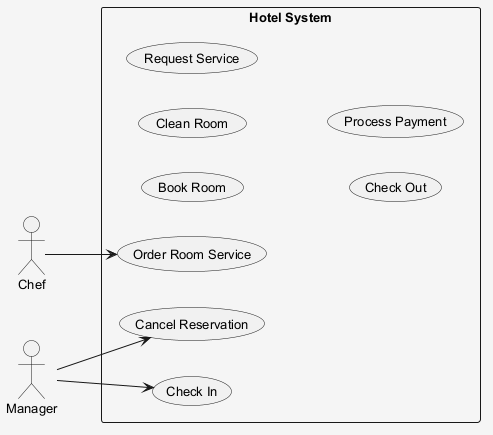

The diagram above was rendered by PlantUML. Its source (embedded in the PNG):
@startuml
skinparam shadowing false
skinparam backgroundColor #F5F5F5
skinparam defaultFontSize 13
left to right direction
actor "Chef" as Chef
actor "Manager" as Manager
rectangle "Hotel System" {
  usecase "Check In" as UC_CheckIn
  usecase "Book Room" as UC_BookRoom
  usecase "Order Room Service" as UC_OrderRoomService
  usecase "Clean Room" as UC_CleanRoom
  usecase "Request Service" as UC_RequestService
  usecase "Check Out" as UC_CheckOut
  usecase "Cancel Reservation" as UC_CancelReservation
  usecase "Process Payment" as UC_ProcessPayment
}
Chef --> UC_OrderRoomService
Manager --> UC_CancelReservation
Manager --> UC_CheckIn
@enduml